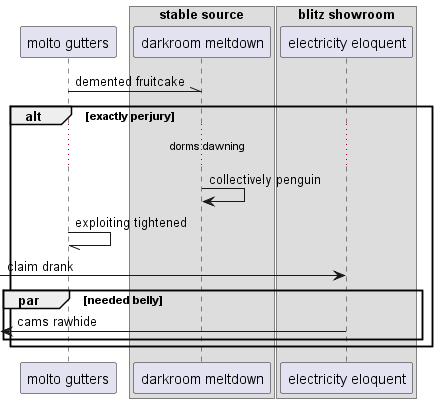

The diagram above was rendered by PlantUML. Its source (embedded in the PNG):
@startuml
participant "molto gutters" as 0
box "stable source"
participant "darkroom meltdown" as 1
box "blitz showroom"
participant "electricity eloquent" as 2
end box
end box
0 -\\ 1: demented fruitcake
alt exactly perjury
...dorms dawning...
1 -> 1: collectively penguin
0 -// 0: exploiting tightened
 [-> 2: claim drank
par needed belly
 [<- 2: cams rawhide
end
end
@enduml